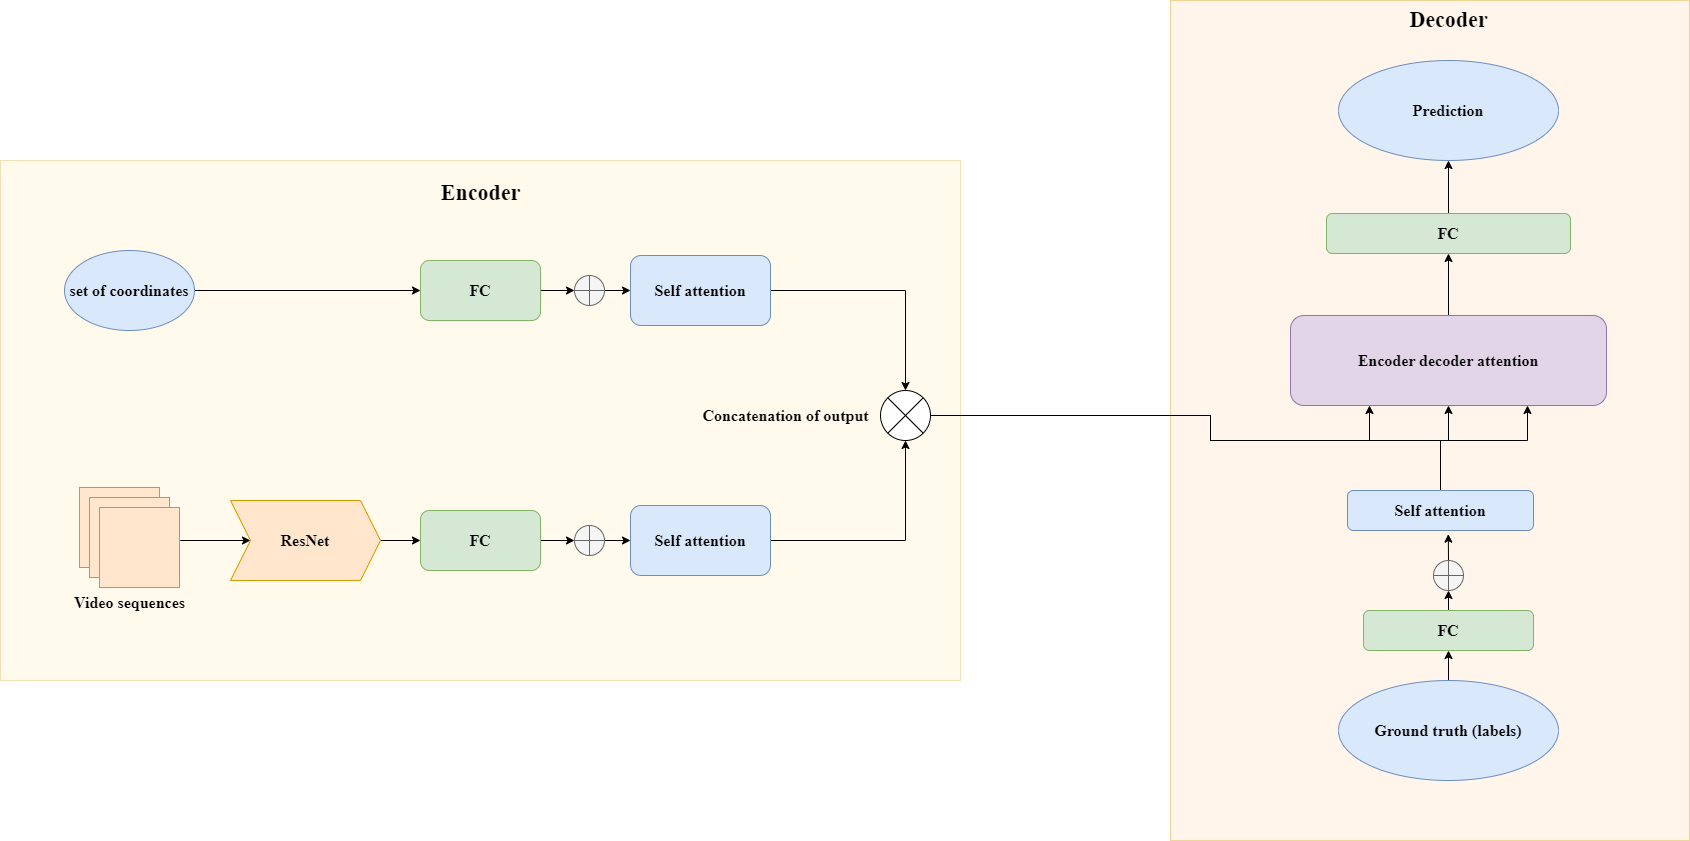

The diagram above was exported from draw.io. Its source (the exported page's mxGraphModel, read from the mxfile embedded in the PNG):
<mxGraphModel dx="2620" dy="974" grid="1" gridSize="10" guides="1" tooltips="1" connect="1" arrows="1" fold="1" page="1" pageScale="1" pageWidth="827" pageHeight="1169" math="0" shadow="0">
  <root>
    <mxCell id="0" />
    <mxCell id="1" parent="0" />
    <mxCell id="5PPUmDS0BNRWD_ildUDC-74" value="" style="rounded=0;whiteSpace=wrap;html=1;fillColor=#fff2cc;strokeColor=#d6b656;opacity=40;" vertex="1" parent="1">
      <mxGeometry x="-620" y="440" width="960" height="520" as="geometry" />
    </mxCell>
    <mxCell id="5PPUmDS0BNRWD_ildUDC-1" value="" style="rounded=0;whiteSpace=wrap;html=1;fillColor=#ffe6cc;strokeColor=#d79b00;opacity=40;" vertex="1" parent="1">
      <mxGeometry x="550" y="280" width="519" height="840" as="geometry" />
    </mxCell>
    <mxCell id="5PPUmDS0BNRWD_ildUDC-2" style="edgeStyle=orthogonalEdgeStyle;rounded=0;orthogonalLoop=1;jettySize=auto;html=1;exitX=0.5;exitY=0;exitDx=0;exitDy=0;exitPerimeter=0;entryX=0.542;entryY=1.091;entryDx=0;entryDy=0;entryPerimeter=0;" edge="1" parent="1" source="5PPUmDS0BNRWD_ildUDC-3" target="5PPUmDS0BNRWD_ildUDC-9">
      <mxGeometry relative="1" as="geometry" />
    </mxCell>
    <mxCell id="5PPUmDS0BNRWD_ildUDC-3" value="" style="verticalLabelPosition=bottom;verticalAlign=top;html=1;shape=mxgraph.flowchart.summing_function;fillColor=#f5f5f5;fontColor=#333333;strokeColor=#666666;" vertex="1" parent="1">
      <mxGeometry x="813" y="840" width="30" height="30" as="geometry" />
    </mxCell>
    <mxCell id="5PPUmDS0BNRWD_ildUDC-4" style="edgeStyle=orthogonalEdgeStyle;rounded=0;orthogonalLoop=1;jettySize=auto;html=1;exitX=0.5;exitY=0;exitDx=0;exitDy=0;entryX=0.5;entryY=1;entryDx=0;entryDy=0;" edge="1" parent="1" source="5PPUmDS0BNRWD_ildUDC-5" target="5PPUmDS0BNRWD_ildUDC-7">
      <mxGeometry relative="1" as="geometry" />
    </mxCell>
    <mxCell id="5PPUmDS0BNRWD_ildUDC-5" value="&lt;font style=&quot;font-size: 16px;&quot; face=&quot;Times New Roman&quot;&gt;&lt;b&gt;Ground truth (labels)&lt;/b&gt;&lt;/font&gt;" style="ellipse;whiteSpace=wrap;html=1;fillColor=#dae8fc;strokeColor=#6c8ebf;" vertex="1" parent="1">
      <mxGeometry x="718" y="960" width="220" height="100" as="geometry" />
    </mxCell>
    <mxCell id="5PPUmDS0BNRWD_ildUDC-6" style="edgeStyle=orthogonalEdgeStyle;rounded=0;orthogonalLoop=1;jettySize=auto;html=1;exitX=0.5;exitY=0;exitDx=0;exitDy=0;entryX=0.5;entryY=1;entryDx=0;entryDy=0;entryPerimeter=0;" edge="1" parent="1" source="5PPUmDS0BNRWD_ildUDC-7" target="5PPUmDS0BNRWD_ildUDC-3">
      <mxGeometry relative="1" as="geometry" />
    </mxCell>
    <mxCell id="5PPUmDS0BNRWD_ildUDC-7" value="&lt;font face=&quot;Times New Roman&quot; size=&quot;3&quot;&gt;&lt;b&gt;FC&lt;/b&gt;&lt;/font&gt;" style="rounded=1;whiteSpace=wrap;html=1;fillColor=#d5e8d4;strokeColor=#82b366;" vertex="1" parent="1">
      <mxGeometry x="743" y="890" width="170" height="40" as="geometry" />
    </mxCell>
    <mxCell id="5PPUmDS0BNRWD_ildUDC-8" style="edgeStyle=orthogonalEdgeStyle;rounded=0;orthogonalLoop=1;jettySize=auto;html=1;exitX=0.5;exitY=0;exitDx=0;exitDy=0;entryX=0.25;entryY=1;entryDx=0;entryDy=0;" edge="1" parent="1" source="5PPUmDS0BNRWD_ildUDC-9" target="5PPUmDS0BNRWD_ildUDC-11">
      <mxGeometry relative="1" as="geometry">
        <Array as="points">
          <mxPoint x="820" y="720" />
          <mxPoint x="749" y="720" />
        </Array>
      </mxGeometry>
    </mxCell>
    <mxCell id="5PPUmDS0BNRWD_ildUDC-9" value="&lt;font size=&quot;3&quot; face=&quot;Times New Roman&quot;&gt;&lt;b&gt;Self attention&lt;/b&gt;&lt;/font&gt;" style="rounded=1;whiteSpace=wrap;html=1;fillColor=#dae8fc;strokeColor=#6c8ebf;" vertex="1" parent="1">
      <mxGeometry x="727" y="770" width="186" height="40" as="geometry" />
    </mxCell>
    <mxCell id="5PPUmDS0BNRWD_ildUDC-10" style="edgeStyle=orthogonalEdgeStyle;rounded=0;orthogonalLoop=1;jettySize=auto;html=1;exitX=0.5;exitY=0;exitDx=0;exitDy=0;entryX=0.5;entryY=1;entryDx=0;entryDy=0;" edge="1" parent="1" source="5PPUmDS0BNRWD_ildUDC-11" target="5PPUmDS0BNRWD_ildUDC-13">
      <mxGeometry relative="1" as="geometry" />
    </mxCell>
    <mxCell id="5PPUmDS0BNRWD_ildUDC-11" value="&lt;b&gt;&lt;font face=&quot;Times New Roman&quot; style=&quot;font-size: 16px;&quot;&gt;Encoder decoder attention&lt;/font&gt;&lt;/b&gt;" style="rounded=1;whiteSpace=wrap;html=1;fillColor=#e1d5e7;strokeColor=#9673a6;" vertex="1" parent="1">
      <mxGeometry x="670" y="595" width="316" height="90" as="geometry" />
    </mxCell>
    <mxCell id="5PPUmDS0BNRWD_ildUDC-12" style="edgeStyle=orthogonalEdgeStyle;rounded=0;orthogonalLoop=1;jettySize=auto;html=1;exitX=0.5;exitY=0;exitDx=0;exitDy=0;entryX=0.5;entryY=1;entryDx=0;entryDy=0;" edge="1" parent="1" source="5PPUmDS0BNRWD_ildUDC-13" target="5PPUmDS0BNRWD_ildUDC-14">
      <mxGeometry relative="1" as="geometry" />
    </mxCell>
    <mxCell id="5PPUmDS0BNRWD_ildUDC-13" value="&lt;font face=&quot;Times New Roman&quot; size=&quot;3&quot;&gt;&lt;b&gt;FC&lt;/b&gt;&lt;/font&gt;" style="rounded=1;whiteSpace=wrap;html=1;fillColor=#d5e8d4;strokeColor=#82b366;" vertex="1" parent="1">
      <mxGeometry x="706" y="493" width="244" height="40" as="geometry" />
    </mxCell>
    <mxCell id="5PPUmDS0BNRWD_ildUDC-14" value="&lt;font style=&quot;font-size: 16px;&quot; face=&quot;Times New Roman&quot;&gt;&lt;b&gt;Prediction&lt;/b&gt;&lt;/font&gt;" style="ellipse;whiteSpace=wrap;html=1;fillColor=#dae8fc;strokeColor=#6c8ebf;" vertex="1" parent="1">
      <mxGeometry x="718" y="340" width="220" height="100" as="geometry" />
    </mxCell>
    <mxCell id="5PPUmDS0BNRWD_ildUDC-15" value="&lt;b&gt;&lt;font style=&quot;font-size: 22px;&quot; face=&quot;Times New Roman&quot;&gt;Decoder&lt;/font&gt;&lt;/b&gt;" style="text;html=1;align=center;verticalAlign=middle;resizable=0;points=[];autosize=1;strokeColor=none;fillColor=none;" vertex="1" parent="1">
      <mxGeometry x="778" y="280" width="100" height="40" as="geometry" />
    </mxCell>
    <mxCell id="5PPUmDS0BNRWD_ildUDC-50" style="edgeStyle=orthogonalEdgeStyle;rounded=0;orthogonalLoop=1;jettySize=auto;html=1;exitX=1;exitY=0.5;exitDx=0;exitDy=0;" edge="1" parent="1" source="5PPUmDS0BNRWD_ildUDC-51" target="5PPUmDS0BNRWD_ildUDC-58">
      <mxGeometry relative="1" as="geometry" />
    </mxCell>
    <mxCell id="5PPUmDS0BNRWD_ildUDC-51" value="&lt;font face=&quot;Times New Roman&quot; size=&quot;3&quot;&gt;&lt;b&gt;FC&lt;/b&gt;&lt;/font&gt;" style="rounded=1;whiteSpace=wrap;html=1;fillColor=#d5e8d4;strokeColor=#82b366;" vertex="1" parent="1">
      <mxGeometry x="-200" y="790" width="120" height="60" as="geometry" />
    </mxCell>
    <mxCell id="5PPUmDS0BNRWD_ildUDC-52" style="edgeStyle=orthogonalEdgeStyle;rounded=0;orthogonalLoop=1;jettySize=auto;html=1;entryX=0;entryY=0.5;entryDx=0;entryDy=0;" edge="1" parent="1" target="5PPUmDS0BNRWD_ildUDC-55">
      <mxGeometry relative="1" as="geometry">
        <Array as="points">
          <mxPoint x="-440" y="820" />
          <mxPoint x="-440" y="820" />
        </Array>
        <mxPoint x="-460" y="820" as="sourcePoint" />
      </mxGeometry>
    </mxCell>
    <mxCell id="5PPUmDS0BNRWD_ildUDC-54" style="edgeStyle=orthogonalEdgeStyle;rounded=0;orthogonalLoop=1;jettySize=auto;html=1;exitX=1;exitY=0.5;exitDx=0;exitDy=0;entryX=0;entryY=0.5;entryDx=0;entryDy=0;" edge="1" parent="1" source="5PPUmDS0BNRWD_ildUDC-55" target="5PPUmDS0BNRWD_ildUDC-51">
      <mxGeometry relative="1" as="geometry" />
    </mxCell>
    <mxCell id="5PPUmDS0BNRWD_ildUDC-55" value="&lt;font size=&quot;3&quot; face=&quot;Times New Roman&quot;&gt;&lt;b&gt;ResNet&lt;/b&gt;&lt;/font&gt;" style="shape=step;perimeter=stepPerimeter;whiteSpace=wrap;html=1;fixedSize=1;fillColor=#ffe6cc;strokeColor=#d79b00;align=center;" vertex="1" parent="1">
      <mxGeometry x="-390" y="780" width="150" height="80" as="geometry" />
    </mxCell>
    <mxCell id="5PPUmDS0BNRWD_ildUDC-72" style="edgeStyle=orthogonalEdgeStyle;rounded=0;orthogonalLoop=1;jettySize=auto;html=1;exitX=1;exitY=0.5;exitDx=0;exitDy=0;entryX=0.5;entryY=1;entryDx=0;entryDy=0;entryPerimeter=0;" edge="1" parent="1" source="5PPUmDS0BNRWD_ildUDC-56" target="5PPUmDS0BNRWD_ildUDC-70">
      <mxGeometry relative="1" as="geometry" />
    </mxCell>
    <mxCell id="5PPUmDS0BNRWD_ildUDC-56" value="&lt;font size=&quot;3&quot; face=&quot;Times New Roman&quot;&gt;&lt;b&gt;Self attention&lt;/b&gt;&lt;/font&gt;" style="rounded=1;whiteSpace=wrap;html=1;fillColor=#dae8fc;strokeColor=#6c8ebf;" vertex="1" parent="1">
      <mxGeometry x="10" y="785" width="140" height="70" as="geometry" />
    </mxCell>
    <mxCell id="5PPUmDS0BNRWD_ildUDC-57" style="edgeStyle=orthogonalEdgeStyle;rounded=0;orthogonalLoop=1;jettySize=auto;html=1;exitX=1;exitY=0.5;exitDx=0;exitDy=0;exitPerimeter=0;entryX=0;entryY=0.5;entryDx=0;entryDy=0;" edge="1" parent="1" source="5PPUmDS0BNRWD_ildUDC-58" target="5PPUmDS0BNRWD_ildUDC-56">
      <mxGeometry relative="1" as="geometry" />
    </mxCell>
    <mxCell id="5PPUmDS0BNRWD_ildUDC-58" value="" style="verticalLabelPosition=bottom;verticalAlign=top;html=1;shape=mxgraph.flowchart.summing_function;fillColor=#f5f5f5;fontColor=#333333;strokeColor=#666666;" vertex="1" parent="1">
      <mxGeometry x="-46" y="805" width="30" height="30" as="geometry" />
    </mxCell>
    <mxCell id="5PPUmDS0BNRWD_ildUDC-59" value="" style="whiteSpace=wrap;html=1;aspect=fixed;fillColor=#ffe6cc;strokeColor=#d79b00;" vertex="1" parent="1">
      <mxGeometry x="-541" y="767" width="80" height="80" as="geometry" />
    </mxCell>
    <mxCell id="5PPUmDS0BNRWD_ildUDC-60" value="" style="whiteSpace=wrap;html=1;aspect=fixed;fillColor=#ffe6cc;strokeColor=#d79b00;" vertex="1" parent="1">
      <mxGeometry x="-531" y="777" width="80" height="80" as="geometry" />
    </mxCell>
    <mxCell id="5PPUmDS0BNRWD_ildUDC-61" value="" style="whiteSpace=wrap;html=1;aspect=fixed;fillColor=#ffe6cc;strokeColor=#d79b00;" vertex="1" parent="1">
      <mxGeometry x="-521" y="787" width="80" height="80" as="geometry" />
    </mxCell>
    <mxCell id="5PPUmDS0BNRWD_ildUDC-62" value="&lt;b&gt;&lt;font face=&quot;Times New Roman&quot; style=&quot;font-size: 16px;&quot;&gt;Video sequences&lt;/font&gt;&lt;/b&gt;" style="text;html=1;align=center;verticalAlign=middle;resizable=0;points=[];autosize=1;strokeColor=none;fillColor=none;" vertex="1" parent="1">
      <mxGeometry x="-556" y="867" width="130" height="30" as="geometry" />
    </mxCell>
    <mxCell id="5PPUmDS0BNRWD_ildUDC-69" style="edgeStyle=orthogonalEdgeStyle;rounded=0;orthogonalLoop=1;jettySize=auto;html=1;exitX=1;exitY=0.5;exitDx=0;exitDy=0;entryX=0;entryY=0.5;entryDx=0;entryDy=0;entryPerimeter=0;" edge="1" parent="1" source="5PPUmDS0BNRWD_ildUDC-63" target="5PPUmDS0BNRWD_ildUDC-68">
      <mxGeometry relative="1" as="geometry" />
    </mxCell>
    <mxCell id="5PPUmDS0BNRWD_ildUDC-63" value="&lt;font face=&quot;Times New Roman&quot; size=&quot;3&quot;&gt;&lt;b&gt;FC&lt;/b&gt;&lt;/font&gt;" style="rounded=1;whiteSpace=wrap;html=1;fillColor=#d5e8d4;strokeColor=#82b366;" vertex="1" parent="1">
      <mxGeometry x="-200" y="540" width="120" height="60" as="geometry" />
    </mxCell>
    <mxCell id="5PPUmDS0BNRWD_ildUDC-64" style="edgeStyle=orthogonalEdgeStyle;rounded=0;orthogonalLoop=1;jettySize=auto;html=1;exitX=1;exitY=0.5;exitDx=0;exitDy=0;entryX=0;entryY=0.5;entryDx=0;entryDy=0;" edge="1" parent="1" source="5PPUmDS0BNRWD_ildUDC-65" target="5PPUmDS0BNRWD_ildUDC-63">
      <mxGeometry relative="1" as="geometry" />
    </mxCell>
    <mxCell id="5PPUmDS0BNRWD_ildUDC-65" value="&lt;b&gt;&lt;font style=&quot;font-size: 16px;&quot; face=&quot;Times New Roman&quot;&gt;set of coordinates&lt;/font&gt;&lt;/b&gt;" style="ellipse;whiteSpace=wrap;html=1;fillColor=#dae8fc;strokeColor=#6c8ebf;" vertex="1" parent="1">
      <mxGeometry x="-556" y="530" width="130" height="80" as="geometry" />
    </mxCell>
    <mxCell id="5PPUmDS0BNRWD_ildUDC-71" style="edgeStyle=orthogonalEdgeStyle;rounded=0;orthogonalLoop=1;jettySize=auto;html=1;exitX=1;exitY=0.5;exitDx=0;exitDy=0;entryX=0.5;entryY=0;entryDx=0;entryDy=0;entryPerimeter=0;" edge="1" parent="1" source="5PPUmDS0BNRWD_ildUDC-66" target="5PPUmDS0BNRWD_ildUDC-70">
      <mxGeometry relative="1" as="geometry" />
    </mxCell>
    <mxCell id="5PPUmDS0BNRWD_ildUDC-66" value="&lt;font size=&quot;3&quot; face=&quot;Times New Roman&quot;&gt;&lt;b&gt;Self attention&lt;/b&gt;&lt;/font&gt;" style="rounded=1;whiteSpace=wrap;html=1;fillColor=#dae8fc;strokeColor=#6c8ebf;" vertex="1" parent="1">
      <mxGeometry x="10" y="535" width="140" height="70" as="geometry" />
    </mxCell>
    <mxCell id="5PPUmDS0BNRWD_ildUDC-67" style="edgeStyle=orthogonalEdgeStyle;rounded=0;orthogonalLoop=1;jettySize=auto;html=1;exitX=1;exitY=0.5;exitDx=0;exitDy=0;exitPerimeter=0;entryX=0;entryY=0.5;entryDx=0;entryDy=0;" edge="1" parent="1" source="5PPUmDS0BNRWD_ildUDC-68" target="5PPUmDS0BNRWD_ildUDC-66">
      <mxGeometry relative="1" as="geometry" />
    </mxCell>
    <mxCell id="5PPUmDS0BNRWD_ildUDC-68" value="" style="verticalLabelPosition=bottom;verticalAlign=top;html=1;shape=mxgraph.flowchart.summing_function;fillColor=#f5f5f5;fontColor=#333333;strokeColor=#666666;" vertex="1" parent="1">
      <mxGeometry x="-46" y="555" width="30" height="30" as="geometry" />
    </mxCell>
    <mxCell id="5PPUmDS0BNRWD_ildUDC-75" style="edgeStyle=orthogonalEdgeStyle;rounded=0;orthogonalLoop=1;jettySize=auto;html=1;exitX=1;exitY=0.5;exitDx=0;exitDy=0;exitPerimeter=0;entryX=0.5;entryY=1;entryDx=0;entryDy=0;" edge="1" parent="1" source="5PPUmDS0BNRWD_ildUDC-70" target="5PPUmDS0BNRWD_ildUDC-11">
      <mxGeometry relative="1" as="geometry">
        <Array as="points">
          <mxPoint x="590" y="695" />
          <mxPoint x="590" y="720" />
          <mxPoint x="828" y="720" />
        </Array>
      </mxGeometry>
    </mxCell>
    <mxCell id="5PPUmDS0BNRWD_ildUDC-76" style="edgeStyle=orthogonalEdgeStyle;rounded=0;orthogonalLoop=1;jettySize=auto;html=1;exitX=1;exitY=0.5;exitDx=0;exitDy=0;exitPerimeter=0;entryX=0.75;entryY=1;entryDx=0;entryDy=0;" edge="1" parent="1" source="5PPUmDS0BNRWD_ildUDC-70" target="5PPUmDS0BNRWD_ildUDC-11">
      <mxGeometry relative="1" as="geometry">
        <Array as="points">
          <mxPoint x="590" y="695" />
          <mxPoint x="590" y="720" />
          <mxPoint x="907" y="720" />
        </Array>
      </mxGeometry>
    </mxCell>
    <mxCell id="5PPUmDS0BNRWD_ildUDC-70" value="" style="verticalLabelPosition=bottom;verticalAlign=top;html=1;shape=mxgraph.flowchart.or;" vertex="1" parent="1">
      <mxGeometry x="260" y="670" width="50" height="50" as="geometry" />
    </mxCell>
    <mxCell id="5PPUmDS0BNRWD_ildUDC-73" value="&lt;b&gt;&lt;font style=&quot;font-size: 16px;&quot; face=&quot;Times New Roman&quot;&gt;Concatenation of output&lt;/font&gt;&lt;/b&gt;" style="text;html=1;align=center;verticalAlign=middle;resizable=0;points=[];autosize=1;strokeColor=none;fillColor=none;" vertex="1" parent="1">
      <mxGeometry x="70" y="680" width="190" height="30" as="geometry" />
    </mxCell>
    <mxCell id="5PPUmDS0BNRWD_ildUDC-77" value="&lt;b&gt;&lt;font style=&quot;font-size: 22px;&quot; face=&quot;Times New Roman&quot;&gt;Encoder&lt;/font&gt;&lt;/b&gt;" style="text;html=1;align=center;verticalAlign=middle;resizable=0;points=[];autosize=1;strokeColor=none;fillColor=none;" vertex="1" parent="1">
      <mxGeometry x="-190" y="453" width="100" height="40" as="geometry" />
    </mxCell>
  </root>
</mxGraphModel>